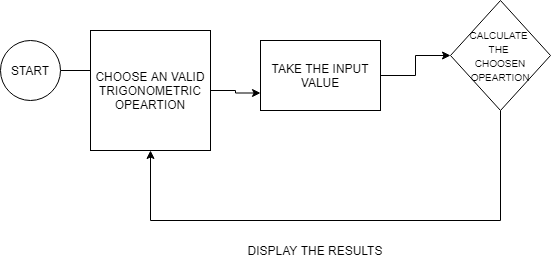

The diagram above was exported from draw.io. Its source (the exported page's mxGraphModel, read from the mxfile embedded in the PNG):
<mxGraphModel dx="782" dy="681" grid="1" gridSize="10" guides="1" tooltips="1" connect="1" arrows="1" fold="1" page="1" pageScale="1" pageWidth="850" pageHeight="1100" math="0" shadow="0">
  <root>
    <mxCell id="0" />
    <mxCell id="1" parent="0" />
    <mxCell id="ih7Mo0i-qSR1A_uyFLgU-3" style="edgeStyle=orthogonalEdgeStyle;rounded=0;orthogonalLoop=1;jettySize=auto;html=1;exitX=1;exitY=0.5;exitDx=0;exitDy=0;" edge="1" parent="1" source="ih7Mo0i-qSR1A_uyFLgU-2">
      <mxGeometry relative="1" as="geometry">
        <mxPoint x="140" y="260" as="targetPoint" />
      </mxGeometry>
    </mxCell>
    <mxCell id="ih7Mo0i-qSR1A_uyFLgU-2" value="" style="ellipse;whiteSpace=wrap;html=1;aspect=fixed;" vertex="1" parent="1">
      <mxGeometry x="30" y="230" width="60" height="60" as="geometry" />
    </mxCell>
    <mxCell id="ih7Mo0i-qSR1A_uyFLgU-16" style="edgeStyle=orthogonalEdgeStyle;rounded=0;orthogonalLoop=1;jettySize=auto;html=1;exitX=1;exitY=0.5;exitDx=0;exitDy=0;entryX=0;entryY=0.75;entryDx=0;entryDy=0;" edge="1" parent="1" source="ih7Mo0i-qSR1A_uyFLgU-6" target="ih7Mo0i-qSR1A_uyFLgU-9">
      <mxGeometry relative="1" as="geometry" />
    </mxCell>
    <mxCell id="ih7Mo0i-qSR1A_uyFLgU-6" value="CHOOSE AN VALID TRIGONOMETRIC OPEARTION" style="whiteSpace=wrap;html=1;aspect=fixed;" vertex="1" parent="1">
      <mxGeometry x="120" y="220" width="120" height="120" as="geometry" />
    </mxCell>
    <mxCell id="ih7Mo0i-qSR1A_uyFLgU-10" style="edgeStyle=orthogonalEdgeStyle;rounded=0;orthogonalLoop=1;jettySize=auto;html=1;exitX=1;exitY=0.5;exitDx=0;exitDy=0;" edge="1" parent="1" source="ih7Mo0i-qSR1A_uyFLgU-9" target="ih7Mo0i-qSR1A_uyFLgU-11">
      <mxGeometry relative="1" as="geometry">
        <mxPoint x="520" y="260" as="targetPoint" />
      </mxGeometry>
    </mxCell>
    <mxCell id="ih7Mo0i-qSR1A_uyFLgU-9" value="TAKE THE INPUT VALUE" style="rounded=0;whiteSpace=wrap;html=1;" vertex="1" parent="1">
      <mxGeometry x="290" y="230" width="120" height="70" as="geometry" />
    </mxCell>
    <mxCell id="ih7Mo0i-qSR1A_uyFLgU-12" style="edgeStyle=orthogonalEdgeStyle;rounded=0;orthogonalLoop=1;jettySize=auto;html=1;exitX=0.5;exitY=1;exitDx=0;exitDy=0;" edge="1" parent="1" source="ih7Mo0i-qSR1A_uyFLgU-11" target="ih7Mo0i-qSR1A_uyFLgU-6">
      <mxGeometry relative="1" as="geometry">
        <mxPoint x="180" y="520" as="targetPoint" />
        <Array as="points">
          <mxPoint x="530" y="410" />
          <mxPoint x="180" y="410" />
        </Array>
      </mxGeometry>
    </mxCell>
    <mxCell id="ih7Mo0i-qSR1A_uyFLgU-11" value="&lt;font style=&quot;font-size: 10px&quot;&gt;CALCULATE&amp;nbsp;&lt;br&gt;THE&amp;nbsp;&lt;br&gt;CHOOSEN OPEARTION&lt;/font&gt;" style="rhombus;whiteSpace=wrap;html=1;" vertex="1" parent="1">
      <mxGeometry x="480" y="190" width="100" height="110" as="geometry" />
    </mxCell>
    <mxCell id="ih7Mo0i-qSR1A_uyFLgU-14" value="DISPLAY THE RESULTS" style="text;html=1;strokeColor=none;fillColor=none;align=center;verticalAlign=middle;whiteSpace=wrap;rounded=0;" vertex="1" parent="1">
      <mxGeometry x="260" y="430" width="170" height="20" as="geometry" />
    </mxCell>
    <mxCell id="ih7Mo0i-qSR1A_uyFLgU-15" value="START" style="text;html=1;strokeColor=none;fillColor=none;align=center;verticalAlign=middle;whiteSpace=wrap;rounded=0;" vertex="1" parent="1">
      <mxGeometry x="40" y="250" width="40" height="20" as="geometry" />
    </mxCell>
  </root>
</mxGraphModel>